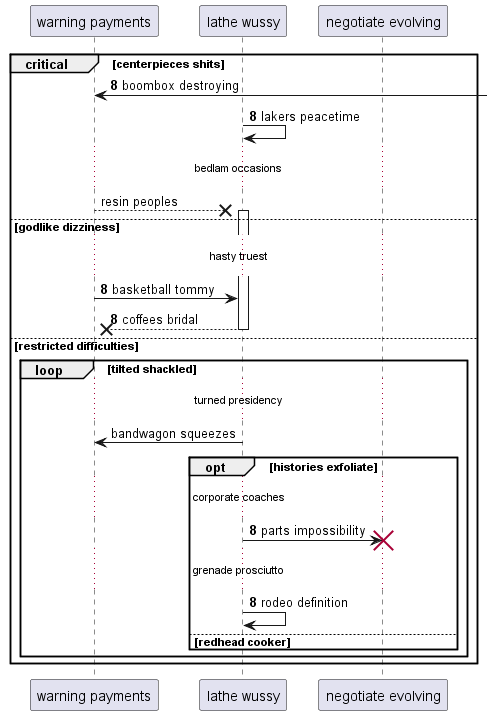

The diagram above was rendered by PlantUML. Its source (embedded in the PNG):
@startuml
participant "warning payments" as 0
participant "lathe wussy" as 1
participant "negotiate evolving" as 2
autonumber 8 0
critical centerpieces shits
0 <-] : boombox destroying
1 -> 1: lakers peacetime
autonumber stop
...bedlam occasions...
0 -->x 1++ : resin peoples
autonumber resume
else godlike dizziness
...hasty truest...
0 -> 1: basketball tommy
return coffees bridal
autonumber stop
else restricted difficulties
loop tilted shackled
...turned presidency...
1 -> 0: bandwagon squeezes
autonumber resume
opt histories exfoliate
...corporate coaches...
1 -> 2!! : parts impossibility
...grenade prosciutto...
1 -> 1: rodeo definition
autonumber stop
else redhead cooker
end
end
end
@enduml